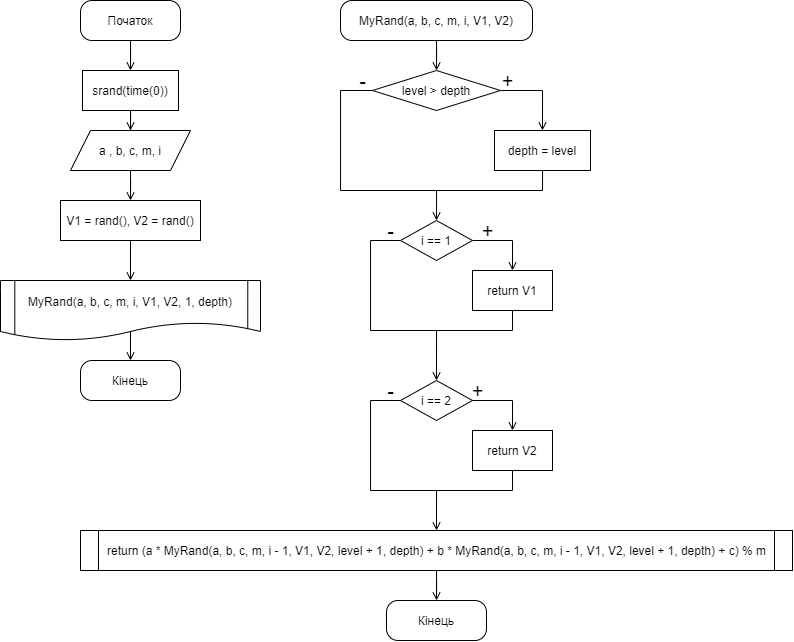

The diagram above was exported from draw.io. Its source (the exported page's mxGraphModel, read from the mxfile embedded in the PNG):
<mxGraphModel dx="749" dy="556" grid="1" gridSize="10" guides="1" tooltips="1" connect="1" arrows="1" fold="1" page="1" pageScale="1" pageWidth="827" pageHeight="1169" math="0" shadow="0">
  <root>
    <mxCell id="0" />
    <mxCell id="1" parent="0" />
    <mxCell id="Z-TeZ9i3iYuy66JwtXEU-2" style="edgeStyle=orthogonalEdgeStyle;rounded=0;orthogonalLoop=1;jettySize=auto;html=1;entryX=0.5;entryY=0;entryDx=0;entryDy=0;endArrow=open;endFill=0;" edge="1" parent="1" source="eCXglrXTNemc_Tjfnmme-1" target="Z-TeZ9i3iYuy66JwtXEU-1">
      <mxGeometry relative="1" as="geometry" />
    </mxCell>
    <mxCell id="eCXglrXTNemc_Tjfnmme-1" value="Початок" style="rounded=1;whiteSpace=wrap;html=1;arcSize=29;" parent="1" vertex="1">
      <mxGeometry x="80" width="100" height="40" as="geometry" />
    </mxCell>
    <mxCell id="eCXglrXTNemc_Tjfnmme-8" style="edgeStyle=orthogonalEdgeStyle;rounded=0;orthogonalLoop=1;jettySize=auto;html=1;entryX=0.5;entryY=0;entryDx=0;entryDy=0;endArrow=open;endFill=0;" parent="1" source="eCXglrXTNemc_Tjfnmme-3" target="eCXglrXTNemc_Tjfnmme-5" edge="1">
      <mxGeometry relative="1" as="geometry" />
    </mxCell>
    <mxCell id="eCXglrXTNemc_Tjfnmme-3" value="V1 = rand(), V2 = rand()" style="rounded=0;whiteSpace=wrap;html=1;" parent="1" vertex="1">
      <mxGeometry x="60" y="200" width="140" height="40" as="geometry" />
    </mxCell>
    <mxCell id="eCXglrXTNemc_Tjfnmme-16" style="edgeStyle=orthogonalEdgeStyle;rounded=0;orthogonalLoop=1;jettySize=auto;html=1;entryX=0.5;entryY=0;entryDx=0;entryDy=0;endArrow=open;endFill=0;exitX=0.5;exitY=0.851;exitDx=0;exitDy=0;exitPerimeter=0;" parent="1" source="eCXglrXTNemc_Tjfnmme-5" target="eCXglrXTNemc_Tjfnmme-15" edge="1">
      <mxGeometry relative="1" as="geometry" />
    </mxCell>
    <mxCell id="eCXglrXTNemc_Tjfnmme-5" value="MyRand(a, b, c, m, i, V1, V2, 1, depth)" style="shape=document;whiteSpace=wrap;html=1;boundedLbl=1;" parent="1" vertex="1">
      <mxGeometry y="280" width="260" height="60" as="geometry" />
    </mxCell>
    <mxCell id="eCXglrXTNemc_Tjfnmme-12" style="edgeStyle=orthogonalEdgeStyle;rounded=0;orthogonalLoop=1;jettySize=auto;html=1;entryX=0.5;entryY=0;entryDx=0;entryDy=0;endArrow=open;endFill=0;" parent="1" source="eCXglrXTNemc_Tjfnmme-9" target="eCXglrXTNemc_Tjfnmme-3" edge="1">
      <mxGeometry relative="1" as="geometry" />
    </mxCell>
    <mxCell id="eCXglrXTNemc_Tjfnmme-9" value="a , b, c, m, i" style="shape=parallelogram;perimeter=parallelogramPerimeter;whiteSpace=wrap;html=1;fixedSize=1;" parent="1" vertex="1">
      <mxGeometry x="70" y="130" width="120" height="40" as="geometry" />
    </mxCell>
    <mxCell id="eCXglrXTNemc_Tjfnmme-13" value="" style="endArrow=none;html=1;rounded=0;edgeStyle=orthogonalEdgeStyle;exitX=0.951;exitY=0.81;exitDx=0;exitDy=0;exitPerimeter=0;" parent="1" source="eCXglrXTNemc_Tjfnmme-5" edge="1">
      <mxGeometry width="50" height="50" relative="1" as="geometry">
        <mxPoint x="219.39999999999998" y="328.5" as="sourcePoint" />
        <mxPoint x="219" y="280" as="targetPoint" />
        <Array as="points">
          <mxPoint x="247" y="280" />
        </Array>
      </mxGeometry>
    </mxCell>
    <mxCell id="eCXglrXTNemc_Tjfnmme-14" value="" style="endArrow=none;html=1;rounded=0;edgeStyle=orthogonalEdgeStyle;exitX=0.055;exitY=0.906;exitDx=0;exitDy=0;exitPerimeter=0;" parent="1" source="eCXglrXTNemc_Tjfnmme-5" edge="1">
      <mxGeometry width="50" height="50" relative="1" as="geometry">
        <mxPoint x="40.39999999999998" y="328.5" as="sourcePoint" />
        <mxPoint x="40" y="280" as="targetPoint" />
        <Array as="points">
          <mxPoint x="14" y="280" />
        </Array>
      </mxGeometry>
    </mxCell>
    <mxCell id="eCXglrXTNemc_Tjfnmme-15" value="Кінець" style="rounded=1;whiteSpace=wrap;html=1;arcSize=29;" parent="1" vertex="1">
      <mxGeometry x="80" y="360" width="100" height="40" as="geometry" />
    </mxCell>
    <mxCell id="6IpB5thsmVCKmZFsbpDR-2" style="edgeStyle=orthogonalEdgeStyle;rounded=0;orthogonalLoop=1;jettySize=auto;html=1;endArrow=open;endFill=0;" parent="1" source="eCXglrXTNemc_Tjfnmme-17" target="6IpB5thsmVCKmZFsbpDR-1" edge="1">
      <mxGeometry relative="1" as="geometry" />
    </mxCell>
    <mxCell id="eCXglrXTNemc_Tjfnmme-17" value="MyRand(a, b, c, m, i, V1, V2)" style="rounded=1;whiteSpace=wrap;html=1;arcSize=29;" parent="1" vertex="1">
      <mxGeometry x="340" width="192" height="40" as="geometry" />
    </mxCell>
    <mxCell id="eCXglrXTNemc_Tjfnmme-21" style="edgeStyle=orthogonalEdgeStyle;rounded=0;orthogonalLoop=1;jettySize=auto;html=1;entryX=0.5;entryY=0;entryDx=0;entryDy=0;endArrow=open;endFill=0;" parent="1" source="eCXglrXTNemc_Tjfnmme-18" target="eCXglrXTNemc_Tjfnmme-20" edge="1">
      <mxGeometry relative="1" as="geometry">
        <Array as="points">
          <mxPoint x="512" y="240" />
        </Array>
      </mxGeometry>
    </mxCell>
    <mxCell id="eCXglrXTNemc_Tjfnmme-23" style="edgeStyle=orthogonalEdgeStyle;rounded=0;orthogonalLoop=1;jettySize=auto;html=1;entryX=0.5;entryY=0;entryDx=0;entryDy=0;endArrow=open;endFill=0;" parent="1" source="eCXglrXTNemc_Tjfnmme-18" target="eCXglrXTNemc_Tjfnmme-22" edge="1">
      <mxGeometry relative="1" as="geometry">
        <Array as="points">
          <mxPoint x="370" y="240" />
          <mxPoint x="370" y="330" />
          <mxPoint x="436" y="330" />
        </Array>
      </mxGeometry>
    </mxCell>
    <mxCell id="eCXglrXTNemc_Tjfnmme-18" value="i == 1" style="rhombus;whiteSpace=wrap;html=1;" parent="1" vertex="1">
      <mxGeometry x="400" y="220" width="72" height="40" as="geometry" />
    </mxCell>
    <mxCell id="eCXglrXTNemc_Tjfnmme-20" value="return V1" style="rounded=0;whiteSpace=wrap;html=1;" parent="1" vertex="1">
      <mxGeometry x="472" y="270" width="80" height="40" as="geometry" />
    </mxCell>
    <mxCell id="eCXglrXTNemc_Tjfnmme-22" value="i == 2" style="rhombus;whiteSpace=wrap;html=1;" parent="1" vertex="1">
      <mxGeometry x="400" y="380" width="72" height="40" as="geometry" />
    </mxCell>
    <mxCell id="eCXglrXTNemc_Tjfnmme-25" style="edgeStyle=orthogonalEdgeStyle;rounded=0;orthogonalLoop=1;jettySize=auto;html=1;entryX=0.5;entryY=0;entryDx=0;entryDy=0;endArrow=open;endFill=0;" parent="1" target="eCXglrXTNemc_Tjfnmme-28" edge="1">
      <mxGeometry relative="1" as="geometry">
        <mxPoint x="472" y="400" as="sourcePoint" />
        <Array as="points">
          <mxPoint x="512" y="400" />
        </Array>
      </mxGeometry>
    </mxCell>
    <mxCell id="eCXglrXTNemc_Tjfnmme-26" style="edgeStyle=orthogonalEdgeStyle;rounded=0;orthogonalLoop=1;jettySize=auto;html=1;endArrow=open;endFill=0;entryX=0.5;entryY=0;entryDx=0;entryDy=0;" parent="1" target="eCXglrXTNemc_Tjfnmme-30" edge="1">
      <mxGeometry relative="1" as="geometry">
        <mxPoint x="400" y="400" as="sourcePoint" />
        <mxPoint x="436" y="545" as="targetPoint" />
        <Array as="points">
          <mxPoint x="370" y="400" />
          <mxPoint x="370" y="490" />
          <mxPoint x="436" y="490" />
        </Array>
      </mxGeometry>
    </mxCell>
    <mxCell id="eCXglrXTNemc_Tjfnmme-28" value="return V2" style="rounded=0;whiteSpace=wrap;html=1;" parent="1" vertex="1">
      <mxGeometry x="472" y="430" width="80" height="40" as="geometry" />
    </mxCell>
    <mxCell id="eCXglrXTNemc_Tjfnmme-34" style="edgeStyle=orthogonalEdgeStyle;rounded=0;orthogonalLoop=1;jettySize=auto;html=1;entryX=0.5;entryY=0;entryDx=0;entryDy=0;endArrow=open;endFill=0;" parent="1" source="eCXglrXTNemc_Tjfnmme-30" target="eCXglrXTNemc_Tjfnmme-31" edge="1">
      <mxGeometry relative="1" as="geometry" />
    </mxCell>
    <mxCell id="eCXglrXTNemc_Tjfnmme-30" value="&lt;span&gt;return&amp;nbsp;(a * MyRand(a, b, c, m, i - 1, V1, V2, level + 1, depth) + b * MyRand(a, b, c, m, i - 1, V1, V2, level + 1, depth) + c) % m&lt;/span&gt;" style="shape=process;whiteSpace=wrap;html=1;backgroundOutline=1;size=0.024725274725274724;" parent="1" vertex="1">
      <mxGeometry x="80" y="530" width="712" height="40" as="geometry" />
    </mxCell>
    <mxCell id="eCXglrXTNemc_Tjfnmme-31" value="Кінець" style="rounded=1;whiteSpace=wrap;html=1;arcSize=29;" parent="1" vertex="1">
      <mxGeometry x="386" y="600" width="100" height="40" as="geometry" />
    </mxCell>
    <mxCell id="eCXglrXTNemc_Tjfnmme-37" style="edgeStyle=orthogonalEdgeStyle;rounded=0;orthogonalLoop=1;jettySize=auto;html=1;endArrow=none;endFill=0;" parent="1" edge="1">
      <mxGeometry relative="1" as="geometry">
        <mxPoint x="420" y="330" as="targetPoint" />
        <Array as="points">
          <mxPoint x="512" y="330" />
        </Array>
        <mxPoint x="512" y="310" as="sourcePoint" />
      </mxGeometry>
    </mxCell>
    <mxCell id="eCXglrXTNemc_Tjfnmme-40" style="edgeStyle=orthogonalEdgeStyle;rounded=0;orthogonalLoop=1;jettySize=auto;html=1;endArrow=none;endFill=0;" parent="1" edge="1">
      <mxGeometry relative="1" as="geometry">
        <mxPoint x="430" y="490" as="targetPoint" />
        <Array as="points">
          <mxPoint x="512" y="490" />
        </Array>
        <mxPoint x="512" y="470" as="sourcePoint" />
      </mxGeometry>
    </mxCell>
    <mxCell id="eCXglrXTNemc_Tjfnmme-41" value="&lt;font style=&quot;font-size: 20px&quot;&gt;+&lt;/font&gt;" style="text;html=1;align=center;verticalAlign=middle;resizable=0;points=[];autosize=1;strokeColor=none;fillColor=none;" parent="1" vertex="1">
      <mxGeometry x="472" y="220" width="30" height="20" as="geometry" />
    </mxCell>
    <mxCell id="eCXglrXTNemc_Tjfnmme-42" value="&lt;font style=&quot;font-size: 20px&quot;&gt;-&lt;/font&gt;" style="text;html=1;align=center;verticalAlign=middle;resizable=0;points=[];autosize=1;strokeColor=none;fillColor=none;" parent="1" vertex="1">
      <mxGeometry x="380" y="220" width="20" height="20" as="geometry" />
    </mxCell>
    <mxCell id="eCXglrXTNemc_Tjfnmme-43" value="&lt;font style=&quot;font-size: 20px&quot;&gt;+&lt;/font&gt;" style="text;html=1;align=center;verticalAlign=middle;resizable=0;points=[];autosize=1;strokeColor=none;fillColor=none;" parent="1" vertex="1">
      <mxGeometry x="462" y="380" width="30" height="20" as="geometry" />
    </mxCell>
    <mxCell id="eCXglrXTNemc_Tjfnmme-44" value="&lt;font style=&quot;font-size: 20px&quot;&gt;-&lt;/font&gt;" style="text;html=1;align=center;verticalAlign=middle;resizable=0;points=[];autosize=1;strokeColor=none;fillColor=none;" parent="1" vertex="1">
      <mxGeometry x="380" y="380" width="20" height="20" as="geometry" />
    </mxCell>
    <mxCell id="6IpB5thsmVCKmZFsbpDR-4" style="edgeStyle=orthogonalEdgeStyle;rounded=0;orthogonalLoop=1;jettySize=auto;html=1;entryX=0.5;entryY=0;entryDx=0;entryDy=0;endArrow=open;endFill=0;" parent="1" source="6IpB5thsmVCKmZFsbpDR-1" target="6IpB5thsmVCKmZFsbpDR-3" edge="1">
      <mxGeometry relative="1" as="geometry">
        <Array as="points">
          <mxPoint x="542" y="90" />
        </Array>
      </mxGeometry>
    </mxCell>
    <mxCell id="6IpB5thsmVCKmZFsbpDR-5" style="edgeStyle=orthogonalEdgeStyle;rounded=0;orthogonalLoop=1;jettySize=auto;html=1;endArrow=open;endFill=0;" parent="1" source="6IpB5thsmVCKmZFsbpDR-1" target="eCXglrXTNemc_Tjfnmme-18" edge="1">
      <mxGeometry relative="1" as="geometry">
        <Array as="points">
          <mxPoint x="340" y="90" />
          <mxPoint x="340" y="190" />
          <mxPoint x="436" y="190" />
        </Array>
      </mxGeometry>
    </mxCell>
    <mxCell id="6IpB5thsmVCKmZFsbpDR-1" value="level &amp;gt; depth" style="rhombus;whiteSpace=wrap;html=1;" parent="1" vertex="1">
      <mxGeometry x="372" y="70" width="128" height="40" as="geometry" />
    </mxCell>
    <mxCell id="6IpB5thsmVCKmZFsbpDR-6" style="edgeStyle=orthogonalEdgeStyle;rounded=0;orthogonalLoop=1;jettySize=auto;html=1;endArrow=none;endFill=0;" parent="1" source="6IpB5thsmVCKmZFsbpDR-3" edge="1">
      <mxGeometry relative="1" as="geometry">
        <mxPoint x="420" y="190" as="targetPoint" />
        <Array as="points">
          <mxPoint x="542" y="190" />
        </Array>
      </mxGeometry>
    </mxCell>
    <mxCell id="6IpB5thsmVCKmZFsbpDR-3" value="depth = level" style="rounded=0;whiteSpace=wrap;html=1;" parent="1" vertex="1">
      <mxGeometry x="494" y="130" width="96" height="40" as="geometry" />
    </mxCell>
    <mxCell id="6IpB5thsmVCKmZFsbpDR-7" value="&lt;font style=&quot;font-size: 20px&quot;&gt;+&lt;/font&gt;" style="text;html=1;align=center;verticalAlign=middle;resizable=0;points=[];autosize=1;strokeColor=none;fillColor=none;" parent="1" vertex="1">
      <mxGeometry x="492" y="70" width="30" height="20" as="geometry" />
    </mxCell>
    <mxCell id="6IpB5thsmVCKmZFsbpDR-8" value="&lt;font style=&quot;font-size: 20px&quot;&gt;-&lt;/font&gt;" style="text;html=1;align=center;verticalAlign=middle;resizable=0;points=[];autosize=1;strokeColor=none;fillColor=none;" parent="1" vertex="1">
      <mxGeometry x="352" y="70" width="20" height="20" as="geometry" />
    </mxCell>
    <mxCell id="Z-TeZ9i3iYuy66JwtXEU-3" style="edgeStyle=orthogonalEdgeStyle;rounded=0;orthogonalLoop=1;jettySize=auto;html=1;entryX=0.5;entryY=0;entryDx=0;entryDy=0;endArrow=open;endFill=0;" edge="1" parent="1" source="Z-TeZ9i3iYuy66JwtXEU-1" target="eCXglrXTNemc_Tjfnmme-9">
      <mxGeometry relative="1" as="geometry" />
    </mxCell>
    <mxCell id="Z-TeZ9i3iYuy66JwtXEU-1" value="srand(time(0))" style="rounded=0;whiteSpace=wrap;html=1;" vertex="1" parent="1">
      <mxGeometry x="82" y="70" width="96" height="40" as="geometry" />
    </mxCell>
  </root>
</mxGraphModel>